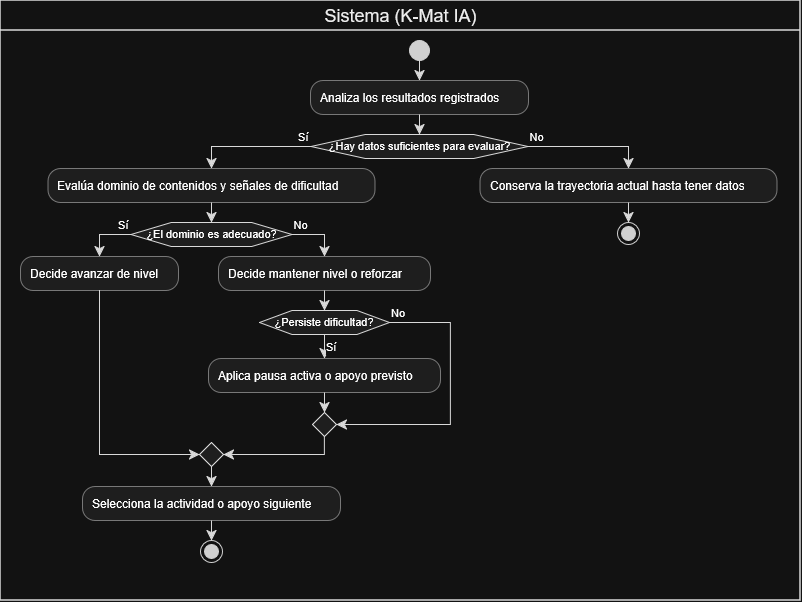

The diagram above was exported from draw.io. Its source (the exported page's mxGraphModel, read from the mxfile embedded in the PNG):
<mxGraphModel dx="1529" dy="610" grid="1" gridSize="10" guides="1" tooltips="1" connect="1" arrows="1" fold="1" page="1" pageScale="1" pageWidth="827" pageHeight="1169" math="0" shadow="0">
  <root>
    <mxCell id="0" />
    <mxCell id="1" parent="0" />
    <UserObject label="" plantUmlData="{&#10;  &quot;data&quot;: &quot;@startuml\n|Sistema (K-Mat IA)|\nstart\n:Analiza los resultados registrados;\nif (¿Hay datos suficientes para evaluar?) then (Sí)\n  :Evalúa dominio de contenidos y señales de dificultad;\n  if (¿El dominio es adecuado?) then (Sí)\n    :Decide avanzar de nivel;\n  else (No)\n    :Decide mantener nivel o reforzar;\n    if (¿Persiste dificultad?) then (Sí)\n      :Aplica pausa activa o apoyo previsto;\n    else (No)\n    endif\n  endif\n  :Selecciona la actividad o apoyo siguiente;\n  stop\nelse (No)\n  :Conserva la trayectoria actual hasta tener datos;\n  stop\nendif\n@enduml&quot;,&#10;  &quot;config&quot;: null&#10;}" id="XUTgNzP-SPUh0Hm1aMp7-1">
      <mxCell connectable="0" parent="1" style="group;transparentBounds=1;editIcon=1;lockedGroup=0;groupPadding=10;" vertex="1">
        <mxGeometry as="geometry" />
      </mxCell>
    </UserObject>
    <UserObject label="" plantUmlId="start_1" plantUmlBaseStyle="ellipse;fillColor=#222222;strokeColor=#222222;" plantUmlBaseValue="" id="XUTgNzP-SPUh0Hm1aMp7-2">
      <mxCell parent="XUTgNzP-SPUh0Hm1aMp7-1" style="ellipse;fillColor=#222222;strokeColor=#222222;" vertex="1">
        <mxGeometry height="20" width="20" x="419" y="70" as="geometry" />
      </mxCell>
    </UserObject>
    <UserObject label="Analiza los resultados registrados" plantUmlId="action_2" plantUmlBaseStyle="rounded=1;absoluteArcSize=1;arcSize=25;fillColor=#F1F1F1;strokeColor=#181818;strokeWidth=0.5;whiteSpace=wrap;fontSize=12;align=left;spacingLeft=8;" plantUmlBaseValue="Analiza los resultados registrados" id="XUTgNzP-SPUh0Hm1aMp7-3">
      <mxCell parent="XUTgNzP-SPUh0Hm1aMp7-1" style="rounded=1;absoluteArcSize=1;arcSize=25;fillColor=#F1F1F1;strokeColor=#181818;strokeWidth=0.5;whiteSpace=wrap;fontSize=12;align=left;spacingLeft=8;" vertex="1">
        <mxGeometry height="34" width="218" x="320" y="110" as="geometry" />
      </mxCell>
    </UserObject>
    <UserObject label="" plantUmlId="e_3" plantUmlBaseStyle="endArrow=classic;endSize=8;strokeColor=#181818;curved=0;rounded=0;fontSize=11;sourcePerimeterSpacing=0;targetPerimeterSpacing=0;" plantUmlBaseValue="" id="XUTgNzP-SPUh0Hm1aMp7-4">
      <mxCell edge="1" parent="XUTgNzP-SPUh0Hm1aMp7-1" source="XUTgNzP-SPUh0Hm1aMp7-2" style="endArrow=classic;endSize=8;strokeColor=#181818;curved=0;rounded=0;fontSize=11;sourcePerimeterSpacing=0;targetPerimeterSpacing=0;" target="XUTgNzP-SPUh0Hm1aMp7-3">
        <mxGeometry relative="1" as="geometry">
          <mxPoint x="429" y="90" as="sourcePoint" />
          <mxPoint x="429" y="110" as="targetPoint" />
        </mxGeometry>
      </mxCell>
    </UserObject>
    <UserObject label="¿Hay datos suficientes para evaluar?" plantUmlId="diamond_5" plantUmlBaseStyle="shape=hexagon;perimeter=hexagonPerimeter2;fillColor=#F1F1F1;strokeColor=#181818;whiteSpace=wrap;fontSize=11;" plantUmlBaseValue="¿Hay datos suficientes para evaluar?" id="XUTgNzP-SPUh0Hm1aMp7-5">
      <mxCell parent="XUTgNzP-SPUh0Hm1aMp7-1" style="shape=hexagon;perimeter=hexagonPerimeter2;fillColor=#F1F1F1;strokeColor=#181818;whiteSpace=wrap;fontSize=11;" vertex="1">
        <mxGeometry height="24" width="217" x="320.5" y="164" as="geometry" />
      </mxCell>
    </UserObject>
    <UserObject label="" plantUmlId="e_6" plantUmlBaseStyle="endArrow=classic;endSize=8;strokeColor=#181818;entryX=0.5;entryY=0;entryDx=0;entryDy=0;curved=0;rounded=0;fontSize=11;sourcePerimeterSpacing=0;targetPerimeterSpacing=0;" plantUmlBaseValue="" id="XUTgNzP-SPUh0Hm1aMp7-6">
      <mxCell edge="1" parent="XUTgNzP-SPUh0Hm1aMp7-1" source="XUTgNzP-SPUh0Hm1aMp7-3" style="endArrow=classic;endSize=8;strokeColor=#181818;entryX=0.5;entryY=0;entryDx=0;entryDy=0;curved=0;rounded=0;fontSize=11;sourcePerimeterSpacing=0;targetPerimeterSpacing=0;" target="XUTgNzP-SPUh0Hm1aMp7-5">
        <mxGeometry relative="1" as="geometry">
          <mxPoint x="429" y="144" as="sourcePoint" />
          <mxPoint x="429" y="164" as="targetPoint" />
        </mxGeometry>
      </mxCell>
    </UserObject>
    <UserObject label="Sí" plantUmlId="e_7" plantUmlBaseStyle="endArrow=classic;endSize=8;strokeColor=#181818;fontSize=11;verticalAlign=bottom;labelPosition=left;align=right;exitX=0;exitY=0.5;exitDx=0;exitDy=0;curved=0;rounded=0;sourcePerimeterSpacing=0;targetPerimeterSpacing=0;" plantUmlBaseValue="Sí" id="XUTgNzP-SPUh0Hm1aMp7-7">
      <mxCell edge="1" parent="XUTgNzP-SPUh0Hm1aMp7-1" source="XUTgNzP-SPUh0Hm1aMp7-5" style="endArrow=classic;endSize=8;strokeColor=#181818;fontSize=11;verticalAlign=bottom;labelPosition=left;align=right;exitX=0;exitY=0.5;exitDx=0;exitDy=0;curved=0;rounded=0;sourcePerimeterSpacing=0;targetPerimeterSpacing=0;" target="XUTgNzP-SPUh0Hm1aMp7-8">
        <mxGeometry relative="1" x="-1" as="geometry">
          <Array as="points">
            <mxPoint x="221" y="176" />
          </Array>
          <mxPoint x="320.5" y="176" as="sourcePoint" />
          <mxPoint x="221" y="198" as="targetPoint" />
        </mxGeometry>
      </mxCell>
    </UserObject>
    <UserObject label="Evalúa dominio de contenidos y señales de dificultad" plantUmlId="action_9" plantUmlBaseStyle="rounded=1;absoluteArcSize=1;arcSize=25;fillColor=#F1F1F1;strokeColor=#181818;strokeWidth=0.5;whiteSpace=wrap;fontSize=12;align=left;spacingLeft=8;" plantUmlBaseValue="Evalúa dominio de contenidos y señales de dificultad" id="XUTgNzP-SPUh0Hm1aMp7-8">
      <mxCell parent="XUTgNzP-SPUh0Hm1aMp7-1" style="rounded=1;absoluteArcSize=1;arcSize=25;fillColor=#F1F1F1;strokeColor=#181818;strokeWidth=0.5;whiteSpace=wrap;fontSize=12;align=left;spacingLeft=8;" vertex="1">
        <mxGeometry height="34" width="327" x="57.5" y="198" as="geometry" />
      </mxCell>
    </UserObject>
    <UserObject label="¿El dominio es adecuado?" plantUmlId="diamond_11" plantUmlBaseStyle="shape=hexagon;perimeter=hexagonPerimeter2;fillColor=#F1F1F1;strokeColor=#181818;whiteSpace=wrap;fontSize=11;" plantUmlBaseValue="¿El dominio es adecuado?" id="XUTgNzP-SPUh0Hm1aMp7-9">
      <mxCell parent="XUTgNzP-SPUh0Hm1aMp7-1" style="shape=hexagon;perimeter=hexagonPerimeter2;fillColor=#F1F1F1;strokeColor=#181818;whiteSpace=wrap;fontSize=11;" vertex="1">
        <mxGeometry height="24" width="161" x="140.5" y="252" as="geometry" />
      </mxCell>
    </UserObject>
    <UserObject label="" plantUmlId="e_12" plantUmlBaseStyle="endArrow=classic;endSize=8;strokeColor=#181818;entryX=0.5;entryY=0;entryDx=0;entryDy=0;curved=0;rounded=0;fontSize=11;sourcePerimeterSpacing=0;targetPerimeterSpacing=0;" plantUmlBaseValue="" id="XUTgNzP-SPUh0Hm1aMp7-10">
      <mxCell edge="1" parent="XUTgNzP-SPUh0Hm1aMp7-1" source="XUTgNzP-SPUh0Hm1aMp7-8" style="endArrow=classic;endSize=8;strokeColor=#181818;entryX=0.5;entryY=0;entryDx=0;entryDy=0;curved=0;rounded=0;fontSize=11;sourcePerimeterSpacing=0;targetPerimeterSpacing=0;" target="XUTgNzP-SPUh0Hm1aMp7-9">
        <mxGeometry relative="1" as="geometry">
          <mxPoint x="221" y="232" as="sourcePoint" />
          <mxPoint x="221" y="252" as="targetPoint" />
        </mxGeometry>
      </mxCell>
    </UserObject>
    <UserObject label="Sí" plantUmlId="e_13" plantUmlBaseStyle="endArrow=classic;endSize=8;strokeColor=#181818;fontSize=11;verticalAlign=bottom;labelPosition=left;align=right;exitX=0;exitY=0.5;exitDx=0;exitDy=0;curved=0;rounded=0;sourcePerimeterSpacing=0;targetPerimeterSpacing=0;" plantUmlBaseValue="Sí" id="XUTgNzP-SPUh0Hm1aMp7-11">
      <mxCell edge="1" parent="XUTgNzP-SPUh0Hm1aMp7-1" source="XUTgNzP-SPUh0Hm1aMp7-9" style="endArrow=classic;endSize=8;strokeColor=#181818;fontSize=11;verticalAlign=bottom;labelPosition=left;align=right;exitX=0;exitY=0.5;exitDx=0;exitDy=0;curved=0;rounded=0;sourcePerimeterSpacing=0;targetPerimeterSpacing=0;" target="XUTgNzP-SPUh0Hm1aMp7-12">
        <mxGeometry relative="1" x="-1" as="geometry">
          <Array as="points">
            <mxPoint x="109" y="264" />
          </Array>
          <mxPoint x="140.5" y="264" as="sourcePoint" />
          <mxPoint x="109" y="286" as="targetPoint" />
        </mxGeometry>
      </mxCell>
    </UserObject>
    <UserObject label="Decide avanzar de nivel" plantUmlId="action_15" plantUmlBaseStyle="rounded=1;absoluteArcSize=1;arcSize=25;fillColor=#F1F1F1;strokeColor=#181818;strokeWidth=0.5;whiteSpace=wrap;fontSize=12;align=left;spacingLeft=8;" plantUmlBaseValue="Decide avanzar de nivel" id="XUTgNzP-SPUh0Hm1aMp7-12">
      <mxCell parent="XUTgNzP-SPUh0Hm1aMp7-1" style="rounded=1;absoluteArcSize=1;arcSize=25;fillColor=#F1F1F1;strokeColor=#181818;strokeWidth=0.5;whiteSpace=wrap;fontSize=12;align=left;spacingLeft=8;" vertex="1">
        <mxGeometry height="34" width="158" x="30" y="286" as="geometry" />
      </mxCell>
    </UserObject>
    <UserObject label="No" plantUmlId="e_16" plantUmlBaseStyle="endArrow=classic;endSize=8;strokeColor=#181818;fontSize=11;verticalAlign=bottom;labelPosition=right;align=left;exitX=1;exitY=0.5;exitDx=0;exitDy=0;curved=0;rounded=0;sourcePerimeterSpacing=0;targetPerimeterSpacing=0;" plantUmlBaseValue="No" id="XUTgNzP-SPUh0Hm1aMp7-13">
      <mxCell edge="1" parent="XUTgNzP-SPUh0Hm1aMp7-1" source="XUTgNzP-SPUh0Hm1aMp7-9" style="endArrow=classic;endSize=8;strokeColor=#181818;fontSize=11;verticalAlign=bottom;labelPosition=right;align=left;exitX=1;exitY=0.5;exitDx=0;exitDy=0;curved=0;rounded=0;sourcePerimeterSpacing=0;targetPerimeterSpacing=0;" target="XUTgNzP-SPUh0Hm1aMp7-14">
        <mxGeometry relative="1" x="-1" as="geometry">
          <Array as="points">
            <mxPoint x="334" y="264" />
          </Array>
          <mxPoint x="301.5" y="264" as="sourcePoint" />
          <mxPoint x="334" y="286" as="targetPoint" />
        </mxGeometry>
      </mxCell>
    </UserObject>
    <UserObject label="Decide mantener nivel o reforzar" plantUmlId="action_18" plantUmlBaseStyle="rounded=1;absoluteArcSize=1;arcSize=25;fillColor=#F1F1F1;strokeColor=#181818;strokeWidth=0.5;whiteSpace=wrap;fontSize=12;align=left;spacingLeft=8;" plantUmlBaseValue="Decide mantener nivel o reforzar" id="XUTgNzP-SPUh0Hm1aMp7-14">
      <mxCell parent="XUTgNzP-SPUh0Hm1aMp7-1" style="rounded=1;absoluteArcSize=1;arcSize=25;fillColor=#F1F1F1;strokeColor=#181818;strokeWidth=0.5;whiteSpace=wrap;fontSize=12;align=left;spacingLeft=8;" vertex="1">
        <mxGeometry height="34" width="212" x="228" y="286" as="geometry" />
      </mxCell>
    </UserObject>
    <UserObject label="¿Persiste dificultad?" plantUmlId="diamond_20" plantUmlBaseStyle="shape=hexagon;perimeter=hexagonPerimeter2;fillColor=#F1F1F1;strokeColor=#181818;whiteSpace=wrap;fontSize=11;" plantUmlBaseValue="¿Persiste dificultad?" id="XUTgNzP-SPUh0Hm1aMp7-15">
      <mxCell parent="XUTgNzP-SPUh0Hm1aMp7-1" style="shape=hexagon;perimeter=hexagonPerimeter2;fillColor=#F1F1F1;strokeColor=#181818;whiteSpace=wrap;fontSize=11;" vertex="1">
        <mxGeometry height="24" width="130" x="269" y="340" as="geometry" />
      </mxCell>
    </UserObject>
    <UserObject label="" plantUmlId="e_21" plantUmlBaseStyle="endArrow=classic;endSize=8;strokeColor=#181818;entryX=0.5;entryY=0;entryDx=0;entryDy=0;curved=0;rounded=0;fontSize=11;sourcePerimeterSpacing=0;targetPerimeterSpacing=0;" plantUmlBaseValue="" id="XUTgNzP-SPUh0Hm1aMp7-16">
      <mxCell edge="1" parent="XUTgNzP-SPUh0Hm1aMp7-1" source="XUTgNzP-SPUh0Hm1aMp7-14" style="endArrow=classic;endSize=8;strokeColor=#181818;entryX=0.5;entryY=0;entryDx=0;entryDy=0;curved=0;rounded=0;fontSize=11;sourcePerimeterSpacing=0;targetPerimeterSpacing=0;" target="XUTgNzP-SPUh0Hm1aMp7-15">
        <mxGeometry relative="1" as="geometry">
          <mxPoint x="334" y="320" as="sourcePoint" />
          <mxPoint x="334" y="340" as="targetPoint" />
        </mxGeometry>
      </mxCell>
    </UserObject>
    <UserObject label="Sí" plantUmlId="e_22" plantUmlBaseStyle="endArrow=classic;endSize=8;strokeColor=#181818;fontSize=11;labelPosition=right;align=left;verticalAlign=top;exitX=0.5;exitY=1;exitDx=0;exitDy=0;curved=0;rounded=0;sourcePerimeterSpacing=0;targetPerimeterSpacing=0;" plantUmlBaseValue="Sí" id="XUTgNzP-SPUh0Hm1aMp7-17">
      <mxCell edge="1" parent="XUTgNzP-SPUh0Hm1aMp7-1" source="XUTgNzP-SPUh0Hm1aMp7-15" style="endArrow=classic;endSize=8;strokeColor=#181818;fontSize=11;labelPosition=right;align=left;verticalAlign=top;exitX=0.5;exitY=1;exitDx=0;exitDy=0;curved=0;rounded=0;sourcePerimeterSpacing=0;targetPerimeterSpacing=0;" target="XUTgNzP-SPUh0Hm1aMp7-18">
        <mxGeometry relative="1" x="-1" as="geometry">
          <mxPoint x="334" y="364" as="sourcePoint" />
          <mxPoint x="334" y="388" as="targetPoint" />
        </mxGeometry>
      </mxCell>
    </UserObject>
    <UserObject label="Aplica pausa activa o apoyo previsto" plantUmlId="action_23" plantUmlBaseStyle="rounded=1;absoluteArcSize=1;arcSize=25;fillColor=#F1F1F1;strokeColor=#181818;strokeWidth=0.5;whiteSpace=wrap;fontSize=12;align=left;spacingLeft=8;" plantUmlBaseValue="Aplica pausa activa o apoyo previsto" id="XUTgNzP-SPUh0Hm1aMp7-18">
      <mxCell parent="XUTgNzP-SPUh0Hm1aMp7-1" style="rounded=1;absoluteArcSize=1;arcSize=25;fillColor=#F1F1F1;strokeColor=#181818;strokeWidth=0.5;whiteSpace=wrap;fontSize=12;align=left;spacingLeft=8;" vertex="1">
        <mxGeometry height="34" width="232" x="218" y="388" as="geometry" />
      </mxCell>
    </UserObject>
    <UserObject label="No" plantUmlId="e_24" plantUmlBaseStyle="endArrow=classic;endSize=8;strokeColor=#181818;fontSize=11;verticalAlign=bottom;labelPosition=right;align=left;exitX=1;exitY=0.5;exitDx=0;exitDy=0;entryX=1;entryY=0.5;entryDx=0;entryDy=0;curved=0;rounded=0;sourcePerimeterSpacing=0;targetPerimeterSpacing=0;" plantUmlBaseValue="No" id="XUTgNzP-SPUh0Hm1aMp7-19">
      <mxCell edge="1" parent="XUTgNzP-SPUh0Hm1aMp7-1" source="XUTgNzP-SPUh0Hm1aMp7-15" style="endArrow=classic;endSize=8;strokeColor=#181818;fontSize=11;verticalAlign=bottom;labelPosition=right;align=left;exitX=1;exitY=0.5;exitDx=0;exitDy=0;entryX=1;entryY=0.5;entryDx=0;entryDy=0;curved=0;rounded=0;sourcePerimeterSpacing=0;targetPerimeterSpacing=0;" target="XUTgNzP-SPUh0Hm1aMp7-20">
        <mxGeometry relative="1" x="-1" as="geometry">
          <Array as="points">
            <mxPoint x="460" y="352" />
            <mxPoint x="460" y="454" />
          </Array>
          <mxPoint x="399" y="352" as="sourcePoint" />
          <mxPoint x="346" y="454" as="targetPoint" />
        </mxGeometry>
      </mxCell>
    </UserObject>
    <UserObject label="" plantUmlId="merge_25" plantUmlBaseStyle="rhombus;fillColor=#F1F1F1;strokeColor=#181818;" plantUmlBaseValue="" id="XUTgNzP-SPUh0Hm1aMp7-20">
      <mxCell parent="XUTgNzP-SPUh0Hm1aMp7-1" style="rhombus;fillColor=#F1F1F1;strokeColor=#181818;" vertex="1">
        <mxGeometry height="24" width="24" x="322" y="442" as="geometry" />
      </mxCell>
    </UserObject>
    <UserObject label="" plantUmlId="e_26" plantUmlBaseStyle="endArrow=classic;endSize=8;strokeColor=#181818;entryX=0.5;entryY=0;entryDx=0;entryDy=0;curved=0;rounded=0;fontSize=11;sourcePerimeterSpacing=0;targetPerimeterSpacing=0;" plantUmlBaseValue="" id="XUTgNzP-SPUh0Hm1aMp7-21">
      <mxCell edge="1" parent="XUTgNzP-SPUh0Hm1aMp7-1" source="XUTgNzP-SPUh0Hm1aMp7-18" style="endArrow=classic;endSize=8;strokeColor=#181818;entryX=0.5;entryY=0;entryDx=0;entryDy=0;curved=0;rounded=0;fontSize=11;sourcePerimeterSpacing=0;targetPerimeterSpacing=0;" target="XUTgNzP-SPUh0Hm1aMp7-20">
        <mxGeometry relative="1" as="geometry">
          <mxPoint x="334" y="422" as="sourcePoint" />
          <mxPoint x="334" y="442" as="targetPoint" />
        </mxGeometry>
      </mxCell>
    </UserObject>
    <UserObject label="" plantUmlId="merge_29" plantUmlBaseStyle="rhombus;fillColor=#F1F1F1;strokeColor=#181818;" plantUmlBaseValue="" id="XUTgNzP-SPUh0Hm1aMp7-22">
      <mxCell parent="XUTgNzP-SPUh0Hm1aMp7-1" style="rhombus;fillColor=#F1F1F1;strokeColor=#181818;" vertex="1">
        <mxGeometry height="24" width="24" x="209" y="472" as="geometry" />
      </mxCell>
    </UserObject>
    <UserObject label="" plantUmlId="e_30" plantUmlBaseStyle="endArrow=classic;endSize=8;strokeColor=#181818;entryX=0;entryY=0.5;entryDx=0;entryDy=0;curved=0;rounded=0;fontSize=11;sourcePerimeterSpacing=0;targetPerimeterSpacing=0;" plantUmlBaseValue="" id="XUTgNzP-SPUh0Hm1aMp7-23">
      <mxCell edge="1" parent="XUTgNzP-SPUh0Hm1aMp7-1" source="XUTgNzP-SPUh0Hm1aMp7-12" style="endArrow=classic;endSize=8;strokeColor=#181818;entryX=0;entryY=0.5;entryDx=0;entryDy=0;curved=0;rounded=0;fontSize=11;sourcePerimeterSpacing=0;targetPerimeterSpacing=0;" target="XUTgNzP-SPUh0Hm1aMp7-22">
        <mxGeometry relative="1" as="geometry">
          <Array as="points">
            <mxPoint x="109" y="484" />
          </Array>
          <mxPoint x="109" y="320" as="sourcePoint" />
          <mxPoint x="209" y="484" as="targetPoint" />
        </mxGeometry>
      </mxCell>
    </UserObject>
    <UserObject label="" plantUmlId="e_32" plantUmlBaseStyle="endArrow=classic;endSize=8;strokeColor=#181818;exitX=0.5;exitY=1;exitDx=0;exitDy=0;entryX=1;entryY=0.5;entryDx=0;entryDy=0;curved=0;rounded=0;fontSize=11;sourcePerimeterSpacing=0;targetPerimeterSpacing=0;" plantUmlBaseValue="" id="XUTgNzP-SPUh0Hm1aMp7-24">
      <mxCell edge="1" parent="XUTgNzP-SPUh0Hm1aMp7-1" source="XUTgNzP-SPUh0Hm1aMp7-20" style="endArrow=classic;endSize=8;strokeColor=#181818;exitX=0.5;exitY=1;exitDx=0;exitDy=0;entryX=1;entryY=0.5;entryDx=0;entryDy=0;curved=0;rounded=0;fontSize=11;sourcePerimeterSpacing=0;targetPerimeterSpacing=0;" target="XUTgNzP-SPUh0Hm1aMp7-22">
        <mxGeometry relative="1" as="geometry">
          <Array as="points">
            <mxPoint x="334" y="484" />
          </Array>
          <mxPoint x="334" y="466" as="sourcePoint" />
          <mxPoint x="233" y="484" as="targetPoint" />
        </mxGeometry>
      </mxCell>
    </UserObject>
    <UserObject label="Selecciona la actividad o apoyo siguiente" plantUmlId="action_34" plantUmlBaseStyle="rounded=1;absoluteArcSize=1;arcSize=25;fillColor=#F1F1F1;strokeColor=#181818;strokeWidth=0.5;whiteSpace=wrap;fontSize=12;align=left;spacingLeft=8;" plantUmlBaseValue="Selecciona la actividad o apoyo siguiente" id="XUTgNzP-SPUh0Hm1aMp7-25">
      <mxCell parent="XUTgNzP-SPUh0Hm1aMp7-1" style="rounded=1;absoluteArcSize=1;arcSize=25;fillColor=#F1F1F1;strokeColor=#181818;strokeWidth=0.5;whiteSpace=wrap;fontSize=12;align=left;spacingLeft=8;" vertex="1">
        <mxGeometry height="34" width="258" x="92" y="516" as="geometry" />
      </mxCell>
    </UserObject>
    <UserObject label="" plantUmlId="e_35" plantUmlBaseStyle="endArrow=classic;endSize=8;strokeColor=#181818;exitX=0.5;exitY=1;exitDx=0;exitDy=0;curved=0;rounded=0;fontSize=11;sourcePerimeterSpacing=0;targetPerimeterSpacing=0;" plantUmlBaseValue="" id="XUTgNzP-SPUh0Hm1aMp7-26">
      <mxCell edge="1" parent="XUTgNzP-SPUh0Hm1aMp7-1" source="XUTgNzP-SPUh0Hm1aMp7-22" style="endArrow=classic;endSize=8;strokeColor=#181818;exitX=0.5;exitY=1;exitDx=0;exitDy=0;curved=0;rounded=0;fontSize=11;sourcePerimeterSpacing=0;targetPerimeterSpacing=0;" target="XUTgNzP-SPUh0Hm1aMp7-25">
        <mxGeometry relative="1" as="geometry">
          <mxPoint x="221" y="496" as="sourcePoint" />
          <mxPoint x="221" y="516" as="targetPoint" />
        </mxGeometry>
      </mxCell>
    </UserObject>
    <UserObject label="" plantUmlId="stop_36" plantUmlBaseStyle="ellipse;shape=endState;fillColor=#222222;strokeColor=#222222;" plantUmlBaseValue="" id="XUTgNzP-SPUh0Hm1aMp7-27">
      <mxCell parent="XUTgNzP-SPUh0Hm1aMp7-1" style="ellipse;shape=endState;fillColor=#222222;strokeColor=#222222;" vertex="1">
        <mxGeometry height="22" width="22" x="210" y="570" as="geometry" />
      </mxCell>
    </UserObject>
    <UserObject label="" plantUmlId="e_37" plantUmlBaseStyle="endArrow=classic;endSize=8;strokeColor=#181818;curved=0;rounded=0;fontSize=11;sourcePerimeterSpacing=0;targetPerimeterSpacing=0;" plantUmlBaseValue="" id="XUTgNzP-SPUh0Hm1aMp7-28">
      <mxCell edge="1" parent="XUTgNzP-SPUh0Hm1aMp7-1" source="XUTgNzP-SPUh0Hm1aMp7-25" style="endArrow=classic;endSize=8;strokeColor=#181818;curved=0;rounded=0;fontSize=11;sourcePerimeterSpacing=0;targetPerimeterSpacing=0;" target="XUTgNzP-SPUh0Hm1aMp7-27">
        <mxGeometry relative="1" as="geometry">
          <mxPoint x="221" y="550" as="sourcePoint" />
          <mxPoint x="221" y="570" as="targetPoint" />
        </mxGeometry>
      </mxCell>
    </UserObject>
    <UserObject label="No" plantUmlId="e_38" plantUmlBaseStyle="endArrow=classic;endSize=8;strokeColor=#181818;fontSize=11;verticalAlign=bottom;labelPosition=right;align=left;exitX=1;exitY=0.5;exitDx=0;exitDy=0;curved=0;rounded=0;sourcePerimeterSpacing=0;targetPerimeterSpacing=0;" plantUmlBaseValue="No" id="XUTgNzP-SPUh0Hm1aMp7-29">
      <mxCell edge="1" parent="XUTgNzP-SPUh0Hm1aMp7-1" source="XUTgNzP-SPUh0Hm1aMp7-5" style="endArrow=classic;endSize=8;strokeColor=#181818;fontSize=11;verticalAlign=bottom;labelPosition=right;align=left;exitX=1;exitY=0.5;exitDx=0;exitDy=0;curved=0;rounded=0;sourcePerimeterSpacing=0;targetPerimeterSpacing=0;" target="XUTgNzP-SPUh0Hm1aMp7-30">
        <mxGeometry relative="1" x="-1" as="geometry">
          <Array as="points">
            <mxPoint x="638" y="176" />
          </Array>
          <mxPoint x="537.5" y="176" as="sourcePoint" />
          <mxPoint x="638" y="198" as="targetPoint" />
        </mxGeometry>
      </mxCell>
    </UserObject>
    <UserObject label="Conserva la trayectoria actual hasta tener datos" plantUmlId="action_40" plantUmlBaseStyle="rounded=1;absoluteArcSize=1;arcSize=25;fillColor=#F1F1F1;strokeColor=#181818;strokeWidth=0.5;whiteSpace=wrap;fontSize=12;align=left;spacingLeft=8;" plantUmlBaseValue="Conserva la trayectoria actual hasta tener datos" id="XUTgNzP-SPUh0Hm1aMp7-30">
      <mxCell parent="XUTgNzP-SPUh0Hm1aMp7-1" style="rounded=1;absoluteArcSize=1;arcSize=25;fillColor=#F1F1F1;strokeColor=#181818;strokeWidth=0.5;whiteSpace=wrap;fontSize=12;align=left;spacingLeft=8;" vertex="1">
        <mxGeometry height="34" width="297" x="489.5" y="198" as="geometry" />
      </mxCell>
    </UserObject>
    <UserObject label="" plantUmlId="stop_41" plantUmlBaseStyle="ellipse;shape=endState;fillColor=#222222;strokeColor=#222222;" plantUmlBaseValue="" id="XUTgNzP-SPUh0Hm1aMp7-31">
      <mxCell parent="XUTgNzP-SPUh0Hm1aMp7-1" style="ellipse;shape=endState;fillColor=#222222;strokeColor=#222222;" vertex="1">
        <mxGeometry height="22" width="22" x="627" y="252" as="geometry" />
      </mxCell>
    </UserObject>
    <UserObject label="" plantUmlId="e_42" plantUmlBaseStyle="endArrow=classic;endSize=8;strokeColor=#181818;curved=0;rounded=0;fontSize=11;sourcePerimeterSpacing=0;targetPerimeterSpacing=0;" plantUmlBaseValue="" id="XUTgNzP-SPUh0Hm1aMp7-32">
      <mxCell edge="1" parent="XUTgNzP-SPUh0Hm1aMp7-1" source="XUTgNzP-SPUh0Hm1aMp7-30" style="endArrow=classic;endSize=8;strokeColor=#181818;curved=0;rounded=0;fontSize=11;sourcePerimeterSpacing=0;targetPerimeterSpacing=0;" target="XUTgNzP-SPUh0Hm1aMp7-31">
        <mxGeometry relative="1" as="geometry">
          <mxPoint x="638" y="232" as="sourcePoint" />
          <mxPoint x="638" y="252" as="targetPoint" />
        </mxGeometry>
      </mxCell>
    </UserObject>
    <UserObject label="Sistema (K-Mat IA)" plantUmlId="lane_40" plantUmlBaseStyle="swimlane;collapsible=0;startSize=30;fillColor=none;swimlaneFillColor=none;strokeColor=#181818;strokeWidth=1.5;fontColor=#000000;fontSize=18;fontStyle=0;html=1;" plantUmlBaseValue="Sistema (K-Mat IA)" id="XUTgNzP-SPUh0Hm1aMp7-33">
      <mxCell parent="1" style="swimlane;collapsible=0;startSize=30;fillColor=none;swimlaneFillColor=none;strokeColor=#181818;strokeWidth=1.5;fontColor=#000000;fontSize=18;fontStyle=0;html=1;" vertex="1">
        <mxGeometry height="600" width="800" x="10" y="30" as="geometry" />
      </mxCell>
    </UserObject>
  </root>
</mxGraphModel>